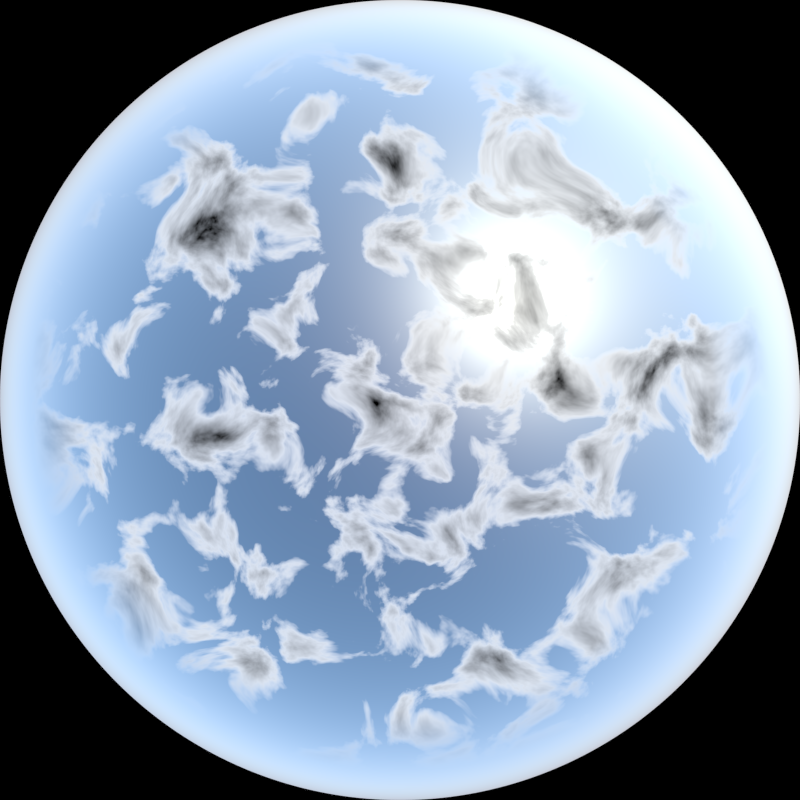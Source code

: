# Source: Sky.blend  (saved by Blender 2.69.0; exported with 4.5.12 LTS)
import bpy
from mathutils import Matrix  # noqa: F401  (used for matrix-valued properties, if any)

bpy.ops.wm.read_factory_settings(use_empty=True)
scene = bpy.context.scene
scene.name = 'Scene'

# ---- collections
col_collection_1 = bpy.data.collections.new('Collection 1'); scene.collection.children.link(col_collection_1)

# ---- node groups
ng_clouds_step = bpy.data.node_groups.new('Clouds Step', 'ShaderNodeTree')
_s = ng_clouds_step.interface.new_socket(name='Fbm', in_out='OUTPUT', socket_type='NodeSocketFloat')
_s.min_value = 0.0
_s.max_value = 0.0
_s = ng_clouds_step.interface.new_socket(name='Position', in_out='OUTPUT', socket_type='NodeSocketVector')
_s.min_value = 0.0
_s.max_value = 0.0
_s = ng_clouds_step.interface.new_socket(name='Fbm', in_out='INPUT', socket_type='NodeSocketFloat')
_s.min_value = -1e+04
_s.max_value = 1e+04
_s = ng_clouds_step.interface.new_socket(name='Position', in_out='INPUT', socket_type='NodeSocketVector')
_s.min_value = -1e+04
_s.max_value = 1e+04
_s = ng_clouds_step.interface.new_socket(name='Ray', in_out='INPUT', socket_type='NodeSocketVector')
_s.min_value = -1e+04
_s.max_value = 1e+04
_s = ng_clouds_step.interface.new_socket(name='Scale', in_out='INPUT', socket_type='NodeSocketFloat')
_s.default_value = 4.0
_s.min_value = -1000.0
_s.max_value = 1000.0
_s = ng_clouds_step.interface.new_socket(name='Detail', in_out='INPUT', socket_type='NodeSocketFloat')
_s.default_value = 5.0
_s.min_value = 0.0
_s.max_value = 16.0
_s = ng_clouds_step.interface.new_socket(name='Distortion', in_out='INPUT', socket_type='NodeSocketFloat')
_s.default_value = 0.5
_s.min_value = -1000.0
_s.max_value = 1000.0
_s = ng_clouds_step.interface.new_socket(name='Step', in_out='INPUT', socket_type='NodeSocketFloat')
_s.default_value = 1.0
_s.min_value = 1.0
_s.max_value = 1e+04
_N = ng_clouds_step.nodes; _L = ng_clouds_step.links
n0 = _N.new('NodeGroupInput'); n0.name = 'Group Input'; n0.location = (-595, -124)
n1 = _N.new('ShaderNodeTexNoise'); n1.name = 'Noise Texture.003'; n1.location = (-177, -71)
n2 = _N.new('ShaderNodeMath'); n2.name = 'Math.005'; n2.location = (-7, -76)
n2.operation = 'DIVIDE'
n3 = _N.new('ShaderNodeMath'); n3.name = 'Math.008'; n3.location = (159, 133)
n4 = _N.new('NodeGroupOutput'); n4.name = 'Group Output'; n4.location = (333, -33)
n5 = _N.new('ShaderNodeVectorMath'); n5.name = 'Vector Math.006'; n5.location = (-361, 65)
n6 = _N.new('ShaderNodeMath'); n6.name = 'Math'; n6.location = (-174, -237)
n6.operation = 'POWER'
n6.inputs[0].default_value = 2.0
_L.new(n5.outputs[0], n1.inputs[0])
_L.new(n0.outputs[1], n5.inputs[0])
_L.new(n1.outputs[0], n2.inputs[0])
_L.new(n0.outputs[0], n3.inputs[0])
_L.new(n2.outputs[0], n3.inputs[1])
_L.new(n3.outputs[0], n4.inputs[0])
_L.new(n0.outputs[3], n1.inputs[2])
_L.new(n0.outputs[4], n1.inputs[3])
_L.new(n0.outputs[5], n1.inputs[8])
_L.new(n0.outputs[2], n5.inputs[1])
_L.new(n5.outputs[0], n4.inputs[1])
_L.new(n0.outputs[6], n6.inputs[1])
_L.new(n6.outputs[0], n2.inputs[1])
n4.is_active_output = True
ng_scale = bpy.data.node_groups.new('Scale', 'ShaderNodeTree')
_s = ng_scale.interface.new_socket(name='Vector', in_out='OUTPUT', socket_type='NodeSocketVector')
_s.min_value = 0.0
_s.max_value = 0.0
_s = ng_scale.interface.new_socket(name='Vector', in_out='INPUT', socket_type='NodeSocketVector')
_s.default_value = (0.5, 0.5, 0.5)
_s.min_value = -1e+04
_s.max_value = 1e+04
_s = ng_scale.interface.new_socket(name='Scale', in_out='INPUT', socket_type='NodeSocketFloat')
_s.default_value = 1.0
_s.min_value = 0.0
_s.max_value = 1.0
_N = ng_scale.nodes; _L = ng_scale.links
n0 = _N.new('ShaderNodeVectorMath'); n0.name = 'Vector Math.002'; n0.location = (-528, -120)
n0.inputs[1].default_value = (1.0, 1.0, 1.0)
n1 = _N.new('ShaderNodeMapping'); n1.name = 'Mapping.001'; n1.location = (-363, -17)
n1.inputs[3].default_value = (0.5, 0.5, 0.5)
n2 = _N.new('NodeGroupInput'); n2.name = 'Group Input'; n2.location = (-734, 63)
n3 = _N.new('ShaderNodeMix'); n3.name = 'Mix.001'; n3.location = (-11, 114)
n3.data_type = 'RGBA'
n4 = _N.new('ShaderNodeMapping'); n4.name = 'Mapping.002'; n4.location = (168, 190)
n4.inputs[3].default_value = (2.0, 2.0, 2.0)
n5 = _N.new('ShaderNodeVectorMath'); n5.name = 'Vector Math.003'; n5.location = (526, 101)
n5.operation = 'SUBTRACT'
n5.inputs[1].default_value = (1.0, 1.0, 1.0)
n6 = _N.new('NodeGroupOutput'); n6.name = 'Group Output'; n6.location = (714, 67)
_L.new(n0.outputs[0], n1.inputs[0])
_L.new(n3.outputs[2], n4.inputs[0])
_L.new(n4.outputs[0], n5.inputs[0])
_L.new(n2.outputs[0], n0.inputs[0])
_L.new(n2.outputs[1], n3.inputs[0])
_L.new(n1.outputs[0], n3.inputs[7])
_L.new(n5.outputs[0], n6.inputs[0])
n6.is_active_output = True
ng_clouds = bpy.data.node_groups.new('Clouds', 'ShaderNodeTree')
_s = ng_clouds.interface.new_socket(name='Fbm', in_out='OUTPUT', socket_type='NodeSocketFloat')
_s.min_value = 0.0
_s.max_value = 0.0
_s = ng_clouds.interface.new_socket(name='Alpha', in_out='OUTPUT', socket_type='NodeSocketFloat')
_s.min_value = 0.0
_s.max_value = 0.0
_s = ng_clouds.interface.new_socket(name='Position', in_out='INPUT', socket_type='NodeSocketVector')
_s.min_value = -1e+04
_s.max_value = 1e+04
_s = ng_clouds.interface.new_socket(name='Ray', in_out='INPUT', socket_type='NodeSocketVector')
_s.default_value = (0.5, 0.5, 0.5)
_s.min_value = -1e+04
_s.max_value = 1e+04
_s = ng_clouds.interface.new_socket(name='Scale', in_out='INPUT', socket_type='NodeSocketFloat')
_s.default_value = 4.0
_s.min_value = -1000.0
_s.max_value = 1000.0
_s = ng_clouds.interface.new_socket(name='Detail', in_out='INPUT', socket_type='NodeSocketFloat')
_s.default_value = 5.0
_s.min_value = 0.0
_s.max_value = 16.0
_s = ng_clouds.interface.new_socket(name='Distortion', in_out='INPUT', socket_type='NodeSocketFloat')
_s.default_value = 0.5
_s.min_value = -1000.0
_s.max_value = 1000.0
_N = ng_clouds.nodes; _L = ng_clouds.links
n0 = _N.new('ShaderNodeGroup'); n0.name = 'Clouds Step 1'; n0.location = (-589, 343)
n0.label = 'Clouds Step'
n0.width = 203
n0.node_tree = ng_clouds_step
n0.inputs[6].default_value = 1.0
n1 = _N.new('ShaderNodeGroup'); n1.name = 'Clouds Step 2'; n1.location = (-342, 204)
n1.label = 'Clouds Step'
n1.width = 203
n1.node_tree = ng_clouds_step
n1.inputs[6].default_value = 2.0
n2 = _N.new('ShaderNodeGroup'); n2.name = 'Clouds Step 3'; n2.location = (-94, 59)
n2.label = 'Clouds Step'
n2.width = 203
n2.node_tree = ng_clouds_step
n2.inputs[6].default_value = 3.0
n3 = _N.new('ShaderNodeGroup'); n3.name = 'Clouds Step 4'; n3.location = (138, -73)
n3.label = 'Clouds Step'
n3.width = 203
n3.node_tree = ng_clouds_step
n3.inputs[6].default_value = 4.0
n4 = _N.new('ShaderNodeGroup'); n4.name = 'Clouds Step 5'; n4.location = (376, -201)
n4.label = 'Clouds Step'
n4.width = 203
n4.node_tree = ng_clouds_step
n4.inputs[6].default_value = 5.0
n5 = _N.new('ShaderNodeGroup'); n5.name = 'Clouds Step 6'; n5.location = (616, -334)
n5.label = 'Clouds Step'
n5.width = 203
n5.node_tree = ng_clouds_step
n5.inputs[6].default_value = 6.0
n6 = _N.new('ShaderNodeGroup'); n6.name = 'Clouds Step 7'; n6.location = (852, -463)
n6.label = 'Clouds Step'
n6.width = 203
n6.node_tree = ng_clouds_step
n6.inputs[6].default_value = 7.0
n7 = _N.new('NodeGroupOutput'); n7.name = 'Group Output'; n7.location = (1114, 0)
n8 = _N.new('ShaderNodeGroup'); n8.name = 'Clouds Step 0'; n8.location = (-852, 463)
n8.label = 'Clouds Step'
n8.width = 203
n8.node_tree = ng_clouds_step
n8.inputs[0].default_value = 0.0
n8.inputs[2].default_value = (0.5, 0.5, 0.5)
n8.inputs[6].default_value = 0.0
n9 = _N.new('NodeGroupInput'); n9.name = 'Group Input'; n9.location = (-1739, -31)
n10 = _N.new('ShaderNodeGroup'); n10.name = 'Group'; n10.location = (-774, -371)
n10.width = 120
n10.node_tree = ng_scale
n11 = _N.new('ShaderNodeMath'); n11.name = 'Math'; n11.location = (-1507, -528)
n11.operation = 'DIVIDE'
n11.inputs[0].default_value = 0.125
n12 = _N.new('ShaderNodeMapping'); n12.name = 'Mapping'; n12.location = (-1479, -191)
_L.new(n8.outputs[0], n7.inputs[1])
_L.new(n8.outputs[0], n0.inputs[0])
_L.new(n8.outputs[1], n0.inputs[1])
_L.new(n0.outputs[0], n1.inputs[0])
_L.new(n0.outputs[1], n1.inputs[1])
_L.new(n1.outputs[1], n2.inputs[1])
_L.new(n1.outputs[0], n2.inputs[0])
_L.new(n3.outputs[0], n4.inputs[0])
_L.new(n3.outputs[1], n4.inputs[1])
_L.new(n4.outputs[0], n5.inputs[0])
_L.new(n4.outputs[1], n5.inputs[1])
_L.new(n5.outputs[1], n6.inputs[1])
_L.new(n5.outputs[0], n6.inputs[0])
_L.new(n2.outputs[0], n3.inputs[0])
_L.new(n2.outputs[1], n3.inputs[1])
_L.new(n6.outputs[0], n7.inputs[0])
_L.new(n9.outputs[2], n8.inputs[3])
_L.new(n9.outputs[2], n0.inputs[3])
_L.new(n9.outputs[2], n1.inputs[3])
_L.new(n9.outputs[2], n2.inputs[3])
_L.new(n9.outputs[2], n3.inputs[3])
_L.new(n9.outputs[2], n4.inputs[3])
_L.new(n9.outputs[2], n5.inputs[3])
_L.new(n9.outputs[2], n6.inputs[3])
_L.new(n9.outputs[3], n8.inputs[4])
_L.new(n9.outputs[3], n0.inputs[4])
_L.new(n9.outputs[3], n1.inputs[4])
_L.new(n9.outputs[3], n2.inputs[4])
_L.new(n9.outputs[3], n3.inputs[4])
_L.new(n9.outputs[3], n4.inputs[4])
_L.new(n9.outputs[3], n5.inputs[4])
_L.new(n9.outputs[3], n6.inputs[4])
_L.new(n9.outputs[4], n8.inputs[5])
_L.new(n9.outputs[4], n0.inputs[5])
_L.new(n9.outputs[4], n1.inputs[5])
_L.new(n9.outputs[4], n2.inputs[5])
_L.new(n9.outputs[4], n3.inputs[5])
_L.new(n9.outputs[4], n4.inputs[5])
_L.new(n9.outputs[4], n5.inputs[5])
_L.new(n9.outputs[4], n6.inputs[5])
_L.new(n9.outputs[0], n8.inputs[1])
_L.new(n10.outputs[0], n0.inputs[2])
_L.new(n10.outputs[0], n1.inputs[2])
_L.new(n10.outputs[0], n2.inputs[2])
_L.new(n10.outputs[0], n3.inputs[2])
_L.new(n10.outputs[0], n4.inputs[2])
_L.new(n10.outputs[0], n5.inputs[2])
_L.new(n10.outputs[0], n6.inputs[2])
_L.new(n9.outputs[2], n11.inputs[1])
_L.new(n11.outputs[0], n10.inputs[1])
_L.new(n12.outputs[0], n10.inputs[0])
n7.is_active_output = True

# ---- world
world_world = bpy.data.worlds.new('World'); scene.world = world_world
world_world.use_nodes = True; world_world.node_tree.nodes.clear()
_N = world_world.node_tree.nodes; _L = world_world.node_tree.links
n0 = _N.new('ShaderNodeValToRGB'); n0.name = 'ColorRamp.001'; n0.location = (926, -24)
while len(n0.color_ramp.elements) > 1: n0.color_ramp.elements.remove(n0.color_ramp.elements[-1])
n0.color_ramp.elements[0].position = 0.4955; n0.color_ramp.elements[0].color = (0.0, 0.0, 0.0, 1.0)
_e = n0.color_ramp.elements.new(0.5591); _e.color = (1.0, 1.0, 1.0, 1.0)
n1 = _N.new('ShaderNodeGroup'); n1.name = 'Clouds'; n1.location = (726, 60)
n1.width = 153
n1.node_tree = ng_clouds
n1.inputs[2].default_value = 4.0
n1.inputs[3].default_value = 5.0
n1.inputs[4].default_value = 0.5
n2 = _N.new('ShaderNodeMix'); n2.name = 'Mix'; n2.location = (1370, 390)
n2.data_type = 'RGBA'
n3 = _N.new('ShaderNodeMix'); n3.name = 'Mix.001'; n3.location = (1537, 359)
n3.data_type = 'RGBA'
n3.blend_type = 'COLOR'
n3.inputs[0].default_value = 0.3
n4 = _N.new('ShaderNodeBackground'); n4.name = 'Background'; n4.location = (1701, 315)
n4.inputs[1].default_value = 3.5
n5 = _N.new('ShaderNodeOutputWorld'); n5.name = 'World Output'; n5.location = (1869, 302)
n6 = _N.new('ShaderNodeTexSky'); n6.name = 'Sky Texture'; n6.location = (552, 317)
n6.sky_type = 'HOSEK_WILKIE'
n6.sun_direction = (0.3923, 0.3538, 0.8491)
n6.turbidity = 6.0
n6.ground_albedo = 0.5
n6.sun_elevation = 1.571
n7 = _N.new('ShaderNodeNewGeometry'); n7.name = 'Geometry'; n7.location = (542, -134)
n8 = _N.new('ShaderNodeVectorMath'); n8.name = 'Vector Math'; n8.location = (729, -167)
n8.operation = 'DOT_PRODUCT'
n8.inputs[1].default_value = (0.0, 0.0, 1.0)
n9 = _N.new('ShaderNodeValToRGB'); n9.name = 'ColorRamp'; n9.location = (925, -234)
while len(n9.color_ramp.elements) > 1: n9.color_ramp.elements.remove(n9.color_ramp.elements[-1])
n9.color_ramp.elements[0].position = 0.1136; n9.color_ramp.elements[0].color = (0.0, 0.0, 0.0, 1.0)
_e = n9.color_ramp.elements.new(0.3364); _e.color = (1.0, 1.0, 1.0, 1.0)
n10 = _N.new('ShaderNodeMath'); n10.name = 'Math'; n10.location = (1206, -69)
n10.operation = 'MULTIPLY'
n11 = _N.new('ShaderNodeValToRGB'); n11.name = 'ColorRamp.002'; n11.location = (1073, 205)
n11.width = 255
while len(n11.color_ramp.elements) > 1: n11.color_ramp.elements.remove(n11.color_ramp.elements[-1])
n11.color_ramp.elements[0].position = 0.0; n11.color_ramp.elements[0].color = (1.0, 1.0, 1.0, 1.0)
_e = n11.color_ramp.elements.new(0.8936); _e.color = (0.0, 0.0, 0.0, 1.0)
n12 = _N.new('ShaderNodeMath'); n12.name = 'Math.002'; n12.location = (906, 165)
n12.operation = 'MULTIPLY'
n12.inputs[1].default_value = 0.6
_L.new(n4.outputs[0], n5.inputs[0])
_L.new(n12.outputs[0], n11.inputs[0])
_L.new(n1.outputs[1], n0.inputs[0])
_L.new(n1.outputs[0], n12.inputs[0])
_L.new(n7.outputs[0], n1.inputs[0])
_L.new(n11.outputs[0], n2.inputs[7])
_L.new(n0.outputs[0], n10.inputs[0])
_L.new(n6.outputs[0], n2.inputs[6])
_L.new(n2.outputs[2], n3.inputs[6])
_L.new(n7.outputs[0], n8.inputs[0])
_L.new(n8.outputs[1], n9.inputs[0])
_L.new(n3.outputs[2], n4.inputs[0])
_L.new(n10.outputs[0], n2.inputs[0])
_L.new(n9.outputs[0], n10.inputs[1])
_L.new(n6.outputs[0], n3.inputs[7])
_L.new(n6.outputs[0], n1.inputs[1])
n5.is_active_output = True
world_world.color = (0.05088, 0.05088, 0.05088)
world_world.use_sun_shadow = False
world_world.sun_shadow_jitter_overblur = 0.0
world_world.cycles.sampling_method = 'MANUAL'
world_world.cycles.sample_map_resolution = 256

# ---- cameras
cam_camera = bpy.data.cameras.new('Camera')
cam_camera.type = 'PANO'
cam_camera.clip_end = 100.0
cam_camera.lens = 35.0
cam_camera.sensor_width = 32.0
cam_camera.sensor_height = 18.0
cam_camera.ortho_scale = 7.314
cam_camera.panorama_type = 'FISHEYE_EQUIDISTANT'
cam_camera.dof.focus_distance = 0.0

# ---- lights
light_lamp = bpy.data.lights.new('Lamp', 'POINT')
light_lamp.transmission_factor = 0.0
light_lamp.cutoff_distance = 30.0
light_lamp.energy = 100.0
light_lamp.shadow_buffer_clip_start = 1.001
light_lamp.shadow_soft_size = 0.1
light_lamp.shadow_maximum_resolution = 0.006
light_lamp.use_absolute_resolution = True
light_lamp.cycles.use_multiple_importance_sampling = False

# ---- objects
ob_lamp = bpy.data.objects.new('Lamp', light_lamp)
ob_camera = bpy.data.objects.new('Camera', cam_camera)

# ---- transforms, parenting, visibility, modifiers, constraints
ob_lamp.location = (4.076, 1.005, 5.904)
ob_lamp.rotation_euler = (0.6503, 0.05522, 1.866)
ob_lamp.lock_rotations_4d = False
ob_lamp.empty_display_type = 'ARROWS'
ob_lamp.color = (0.0, 0.0, 0.0, 0.0)
ob_lamp.lineart.crease_threshold = 0.0
ob_camera.location = (0.0, 0.0, 0.0)
ob_camera.rotation_euler = (3.142, 0.0, -3.142)
ob_camera.scale = (-1.0, 1.0, 1.0)
ob_camera.lock_rotations_4d = False
ob_camera.empty_display_type = 'ARROWS'
ob_camera.color = (0.0, 0.0, 0.0, 0.0)
ob_camera.display_type = 'WIRE'
ob_camera.lineart.crease_threshold = 0.0

# ---- collection membership
col_collection_1.objects.link(ob_lamp)
col_collection_1.objects.link(ob_camera)

# ---- scene / render settings (as saved in the file)
scene.camera = ob_camera
scene.frame_start = 1; scene.frame_end = 250; scene.frame_set(1)
scene.render.engine = 'CYCLES'
scene.render.image_settings.compression = 90
scene.render.resolution_x = 4096
scene.render.resolution_y = 4096
scene.render.dither_intensity = 0.0
scene.cycles.use_denoising = False
scene.cycles.samples = 1
scene.cycles.sampling_pattern = 'TABULATED_SOBOL'
scene.cycles.light_sampling_threshold = 0.0
scene.cycles.use_adaptive_sampling = False
scene.cycles.use_light_tree = False
scene.cycles.blur_glossy = 0.0
scene.cycles.max_bounces = 0
scene.cycles.diffuse_bounces = 0
scene.cycles.glossy_bounces = 0
scene.cycles.transmission_bounces = 0
scene.cycles.volume_bounces = 1
scene.cycles.transparent_max_bounces = 0
scene.cycles.pixel_filter_type = 'GAUSSIAN'
scene.cycles.sample_clamp_indirect = 0.0
scene.view_settings.view_transform = 'Standard'
bpy.context.view_layer.update()
